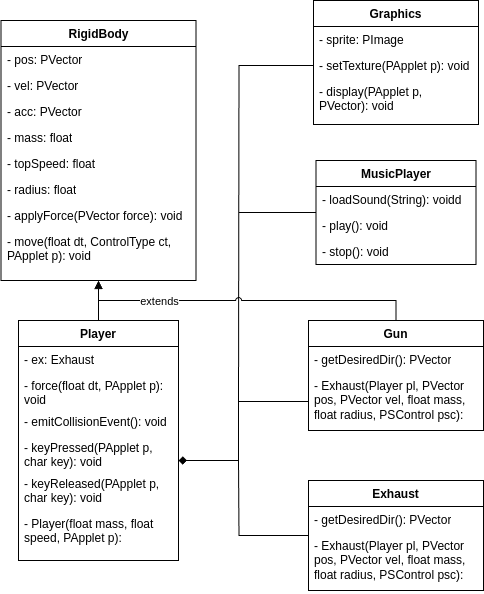

The diagram above was exported from draw.io. Its source (the exported page's mxGraphModel, read from the mxfile embedded in the PNG):
<mxGraphModel dx="1090" dy="1927" grid="1" gridSize="10" guides="1" tooltips="1" connect="1" arrows="1" fold="1" page="1" pageScale="1" pageWidth="850" pageHeight="1100" math="0" shadow="0">
  <root>
    <mxCell id="0" />
    <mxCell id="1" parent="0" />
    <mxCell id="160" style="edgeStyle=orthogonalEdgeStyle;rounded=0;html=1;startArrow=none;startFill=0;endArrow=block;endFill=1;" parent="1" source="80" target="100" edge="1">
      <mxGeometry relative="1" as="geometry" />
    </mxCell>
    <mxCell id="80" value="Player" style="swimlane;fontStyle=1;align=center;verticalAlign=top;childLayout=stackLayout;horizontal=1;startSize=26;horizontalStack=0;resizeParent=1;resizeParentMax=0;resizeLast=0;collapsible=1;marginBottom=0;whiteSpace=wrap;html=1;" parent="1" vertex="1">
      <mxGeometry x="120" y="40" width="160" height="240" as="geometry" />
    </mxCell>
    <mxCell id="82" value="- ex: Exhaust" style="text;strokeColor=none;fillColor=none;align=left;verticalAlign=top;spacingLeft=4;spacingRight=4;overflow=hidden;rotatable=0;points=[[0,0.5],[1,0.5]];portConstraint=eastwest;whiteSpace=wrap;html=1;" parent="80" vertex="1">
      <mxGeometry y="26" width="160" height="26" as="geometry" />
    </mxCell>
    <mxCell id="85" value="- force(float dt, PApplet p): void" style="text;strokeColor=none;fillColor=none;align=left;verticalAlign=top;spacingLeft=4;spacingRight=4;overflow=hidden;rotatable=0;points=[[0,0.5],[1,0.5]];portConstraint=eastwest;whiteSpace=wrap;html=1;" parent="80" vertex="1">
      <mxGeometry y="52" width="160" height="36" as="geometry" />
    </mxCell>
    <mxCell id="87" value="- emitCollisionEvent(): void" style="text;strokeColor=none;fillColor=none;align=left;verticalAlign=top;spacingLeft=4;spacingRight=4;overflow=hidden;rotatable=0;points=[[0,0.5],[1,0.5]];portConstraint=eastwest;whiteSpace=wrap;html=1;" parent="80" vertex="1">
      <mxGeometry y="88" width="160" height="26" as="geometry" />
    </mxCell>
    <mxCell id="91" value="- keyPressed(PApplet p, char key): void" style="text;strokeColor=none;fillColor=none;align=left;verticalAlign=top;spacingLeft=4;spacingRight=4;overflow=hidden;rotatable=0;points=[[0,0.5],[1,0.5]];portConstraint=eastwest;whiteSpace=wrap;html=1;" parent="80" vertex="1">
      <mxGeometry y="114" width="160" height="36" as="geometry" />
    </mxCell>
    <mxCell id="92" value="- keyReleased(PApplet p, char key): void" style="text;strokeColor=none;fillColor=none;align=left;verticalAlign=top;spacingLeft=4;spacingRight=4;overflow=hidden;rotatable=0;points=[[0,0.5],[1,0.5]];portConstraint=eastwest;whiteSpace=wrap;html=1;" parent="80" vertex="1">
      <mxGeometry y="150" width="160" height="40" as="geometry" />
    </mxCell>
    <mxCell id="95" value="- Player(float mass, float speed, PApplet p): " style="text;strokeColor=none;fillColor=none;align=left;verticalAlign=top;spacingLeft=4;spacingRight=4;overflow=hidden;rotatable=0;points=[[0,0.5],[1,0.5]];portConstraint=eastwest;whiteSpace=wrap;html=1;" parent="80" vertex="1">
      <mxGeometry y="190" width="160" height="50" as="geometry" />
    </mxCell>
    <mxCell id="165" style="edgeStyle=orthogonalEdgeStyle;rounded=0;html=1;startArrow=none;startFill=0;endArrow=none;endFill=0;" parent="1" source="96" edge="1">
      <mxGeometry relative="1" as="geometry">
        <mxPoint x="340" y="180" as="targetPoint" />
      </mxGeometry>
    </mxCell>
    <mxCell id="96" value="Exhaust" style="swimlane;fontStyle=1;align=center;verticalAlign=top;childLayout=stackLayout;horizontal=1;startSize=26;horizontalStack=0;resizeParent=1;resizeParentMax=0;resizeLast=0;collapsible=1;marginBottom=0;whiteSpace=wrap;html=1;" parent="1" vertex="1">
      <mxGeometry x="410" y="200" width="175" height="110" as="geometry" />
    </mxCell>
    <mxCell id="97" value="- getDesiredDir(): PVector" style="text;strokeColor=none;fillColor=none;align=left;verticalAlign=top;spacingLeft=4;spacingRight=4;overflow=hidden;rotatable=0;points=[[0,0.5],[1,0.5]];portConstraint=eastwest;whiteSpace=wrap;html=1;" parent="96" vertex="1">
      <mxGeometry y="26" width="175" height="26" as="geometry" />
    </mxCell>
    <mxCell id="98" value="- Exhaust(Player pl, PVector pos, PVector vel, float mass, float radius, PSControl psc): " style="text;strokeColor=none;fillColor=none;align=left;verticalAlign=top;spacingLeft=4;spacingRight=4;overflow=hidden;rotatable=0;points=[[0,0.5],[1,0.5]];portConstraint=eastwest;whiteSpace=wrap;html=1;" parent="96" vertex="1">
      <mxGeometry y="52" width="175" height="58" as="geometry" />
    </mxCell>
    <mxCell id="100" value="RigidBody" style="swimlane;fontStyle=1;align=center;verticalAlign=top;childLayout=stackLayout;horizontal=1;startSize=26;horizontalStack=0;resizeParent=1;resizeParentMax=0;resizeLast=0;collapsible=1;marginBottom=0;whiteSpace=wrap;html=1;" parent="1" vertex="1">
      <mxGeometry x="102.5" y="-260" width="195" height="260" as="geometry" />
    </mxCell>
    <mxCell id="101" value="- pos: PVector" style="text;strokeColor=none;fillColor=none;align=left;verticalAlign=top;spacingLeft=4;spacingRight=4;overflow=hidden;rotatable=0;points=[[0,0.5],[1,0.5]];portConstraint=eastwest;whiteSpace=wrap;html=1;" parent="100" vertex="1">
      <mxGeometry y="26" width="195" height="26" as="geometry" />
    </mxCell>
    <mxCell id="102" value="- vel: PVector" style="text;strokeColor=none;fillColor=none;align=left;verticalAlign=top;spacingLeft=4;spacingRight=4;overflow=hidden;rotatable=0;points=[[0,0.5],[1,0.5]];portConstraint=eastwest;whiteSpace=wrap;html=1;" parent="100" vertex="1">
      <mxGeometry y="52" width="195" height="26" as="geometry" />
    </mxCell>
    <mxCell id="103" value="- acc: PVector" style="text;strokeColor=none;fillColor=none;align=left;verticalAlign=top;spacingLeft=4;spacingRight=4;overflow=hidden;rotatable=0;points=[[0,0.5],[1,0.5]];portConstraint=eastwest;whiteSpace=wrap;html=1;" parent="100" vertex="1">
      <mxGeometry y="78" width="195" height="26" as="geometry" />
    </mxCell>
    <mxCell id="104" value="- mass: float" style="text;strokeColor=none;fillColor=none;align=left;verticalAlign=top;spacingLeft=4;spacingRight=4;overflow=hidden;rotatable=0;points=[[0,0.5],[1,0.5]];portConstraint=eastwest;whiteSpace=wrap;html=1;" parent="100" vertex="1">
      <mxGeometry y="104" width="195" height="26" as="geometry" />
    </mxCell>
    <mxCell id="105" value="- topSpeed: float" style="text;strokeColor=none;fillColor=none;align=left;verticalAlign=top;spacingLeft=4;spacingRight=4;overflow=hidden;rotatable=0;points=[[0,0.5],[1,0.5]];portConstraint=eastwest;whiteSpace=wrap;html=1;" parent="100" vertex="1">
      <mxGeometry y="130" width="195" height="26" as="geometry" />
    </mxCell>
    <mxCell id="106" value="- radius: float" style="text;strokeColor=none;fillColor=none;align=left;verticalAlign=top;spacingLeft=4;spacingRight=4;overflow=hidden;rotatable=0;points=[[0,0.5],[1,0.5]];portConstraint=eastwest;whiteSpace=wrap;html=1;" parent="100" vertex="1">
      <mxGeometry y="156" width="195" height="26" as="geometry" />
    </mxCell>
    <mxCell id="113" value="- applyForce(PVector force): void" style="text;strokeColor=none;fillColor=none;align=left;verticalAlign=top;spacingLeft=4;spacingRight=4;overflow=hidden;rotatable=0;points=[[0,0.5],[1,0.5]];portConstraint=eastwest;whiteSpace=wrap;html=1;" parent="100" vertex="1">
      <mxGeometry y="182" width="195" height="26" as="geometry" />
    </mxCell>
    <mxCell id="115" value="- move(float dt, ControlType ct, PApplet p): void" style="text;strokeColor=none;fillColor=none;align=left;verticalAlign=top;spacingLeft=4;spacingRight=4;overflow=hidden;rotatable=0;points=[[0,0.5],[1,0.5]];portConstraint=eastwest;whiteSpace=wrap;html=1;" parent="100" vertex="1">
      <mxGeometry y="208" width="195" height="52" as="geometry" />
    </mxCell>
    <mxCell id="123" value="Gun" style="swimlane;fontStyle=1;align=center;verticalAlign=top;childLayout=stackLayout;horizontal=1;startSize=26;horizontalStack=0;resizeParent=1;resizeParentMax=0;resizeLast=0;collapsible=1;marginBottom=0;whiteSpace=wrap;html=1;" parent="1" vertex="1">
      <mxGeometry x="410" y="40" width="175" height="110" as="geometry" />
    </mxCell>
    <mxCell id="124" value="- getDesiredDir(): PVector" style="text;strokeColor=none;fillColor=none;align=left;verticalAlign=top;spacingLeft=4;spacingRight=4;overflow=hidden;rotatable=0;points=[[0,0.5],[1,0.5]];portConstraint=eastwest;whiteSpace=wrap;html=1;" parent="123" vertex="1">
      <mxGeometry y="26" width="175" height="26" as="geometry" />
    </mxCell>
    <mxCell id="125" value="- Exhaust(Player pl, PVector pos, PVector vel, float mass, float radius, PSControl psc): " style="text;strokeColor=none;fillColor=none;align=left;verticalAlign=top;spacingLeft=4;spacingRight=4;overflow=hidden;rotatable=0;points=[[0,0.5],[1,0.5]];portConstraint=eastwest;whiteSpace=wrap;html=1;" parent="123" vertex="1">
      <mxGeometry y="52" width="175" height="58" as="geometry" />
    </mxCell>
    <mxCell id="163" style="edgeStyle=orthogonalEdgeStyle;rounded=0;html=1;startArrow=none;startFill=0;endArrow=none;endFill=0;" parent="1" source="135" edge="1">
      <mxGeometry relative="1" as="geometry">
        <mxPoint x="340" y="-68" as="targetPoint" />
      </mxGeometry>
    </mxCell>
    <mxCell id="135" value="MusicPlayer" style="swimlane;fontStyle=1;align=center;verticalAlign=top;childLayout=stackLayout;horizontal=1;startSize=26;horizontalStack=0;resizeParent=1;resizeParentMax=0;resizeLast=0;collapsible=1;marginBottom=0;whiteSpace=wrap;html=1;" parent="1" vertex="1">
      <mxGeometry x="417.5" y="-120" width="160" height="104" as="geometry" />
    </mxCell>
    <mxCell id="137" value="- loadSound(String): voidd" style="text;strokeColor=none;fillColor=none;align=left;verticalAlign=top;spacingLeft=4;spacingRight=4;overflow=hidden;rotatable=0;points=[[0,0.5],[1,0.5]];portConstraint=eastwest;whiteSpace=wrap;html=1;" parent="135" vertex="1">
      <mxGeometry y="26" width="160" height="26" as="geometry" />
    </mxCell>
    <mxCell id="138" value="- play(): void" style="text;strokeColor=none;fillColor=none;align=left;verticalAlign=top;spacingLeft=4;spacingRight=4;overflow=hidden;rotatable=0;points=[[0,0.5],[1,0.5]];portConstraint=eastwest;whiteSpace=wrap;html=1;" parent="135" vertex="1">
      <mxGeometry y="52" width="160" height="26" as="geometry" />
    </mxCell>
    <mxCell id="139" value="- stop(): void" style="text;strokeColor=none;fillColor=none;align=left;verticalAlign=top;spacingLeft=4;spacingRight=4;overflow=hidden;rotatable=0;points=[[0,0.5],[1,0.5]];portConstraint=eastwest;whiteSpace=wrap;html=1;" parent="135" vertex="1">
      <mxGeometry y="78" width="160" height="26" as="geometry" />
    </mxCell>
    <mxCell id="148" value="Graphics" style="swimlane;fontStyle=1;align=center;verticalAlign=top;childLayout=stackLayout;horizontal=1;startSize=26;horizontalStack=0;resizeParent=1;resizeParentMax=0;resizeLast=0;collapsible=1;marginBottom=0;whiteSpace=wrap;html=1;" parent="1" vertex="1">
      <mxGeometry x="415" y="-280" width="165" height="124" as="geometry" />
    </mxCell>
    <mxCell id="151" value="- sprite: PImage" style="text;strokeColor=none;fillColor=none;align=left;verticalAlign=top;spacingLeft=4;spacingRight=4;overflow=hidden;rotatable=0;points=[[0,0.5],[1,0.5]];portConstraint=eastwest;whiteSpace=wrap;html=1;" parent="148" vertex="1">
      <mxGeometry y="26" width="165" height="26" as="geometry" />
    </mxCell>
    <mxCell id="154" value="- setTexture(PApplet p): void" style="text;strokeColor=none;fillColor=none;align=left;verticalAlign=top;spacingLeft=4;spacingRight=4;overflow=hidden;rotatable=0;points=[[0,0.5],[1,0.5]];portConstraint=eastwest;whiteSpace=wrap;html=1;" parent="148" vertex="1">
      <mxGeometry y="52" width="165" height="26" as="geometry" />
    </mxCell>
    <mxCell id="156" value="- display(PApplet p, PVector): void" style="text;strokeColor=none;fillColor=none;align=left;verticalAlign=top;spacingLeft=4;spacingRight=4;overflow=hidden;rotatable=0;points=[[0,0.5],[1,0.5]];portConstraint=eastwest;whiteSpace=wrap;html=1;" parent="148" vertex="1">
      <mxGeometry y="78" width="165" height="46" as="geometry" />
    </mxCell>
    <mxCell id="162" style="edgeStyle=orthogonalEdgeStyle;rounded=0;html=1;startArrow=none;startFill=0;endArrow=none;endFill=0;" parent="1" source="154" edge="1">
      <mxGeometry relative="1" as="geometry">
        <mxPoint x="340" y="130" as="targetPoint" />
      </mxGeometry>
    </mxCell>
    <mxCell id="164" style="edgeStyle=orthogonalEdgeStyle;rounded=0;html=1;startArrow=none;startFill=0;endArrow=diamond;endFill=1;" parent="1" source="125" target="80" edge="1">
      <mxGeometry relative="1" as="geometry">
        <mxPoint x="330" y="180" as="targetPoint" />
        <Array as="points">
          <mxPoint x="340" y="121" />
          <mxPoint x="340" y="180" />
        </Array>
      </mxGeometry>
    </mxCell>
    <mxCell id="167" style="edgeStyle=orthogonalEdgeStyle;rounded=0;html=1;startArrow=none;startFill=0;endArrow=none;endFill=0;entryX=0.5;entryY=1.192;entryDx=0;entryDy=0;entryPerimeter=0;jumpStyle=arc;" parent="1" source="123" target="115" edge="1">
      <mxGeometry relative="1" as="geometry">
        <mxPoint x="200" y="20" as="targetPoint" />
        <Array as="points">
          <mxPoint x="498" y="20" />
          <mxPoint x="200" y="20" />
        </Array>
      </mxGeometry>
    </mxCell>
    <mxCell id="168" value="extends" style="edgeLabel;html=1;align=center;verticalAlign=middle;resizable=0;points=[];" parent="167" vertex="1" connectable="0">
      <mxGeometry x="0.7056" y="1" relative="1" as="geometry">
        <mxPoint x="22" y="-1" as="offset" />
      </mxGeometry>
    </mxCell>
  </root>
</mxGraphModel>